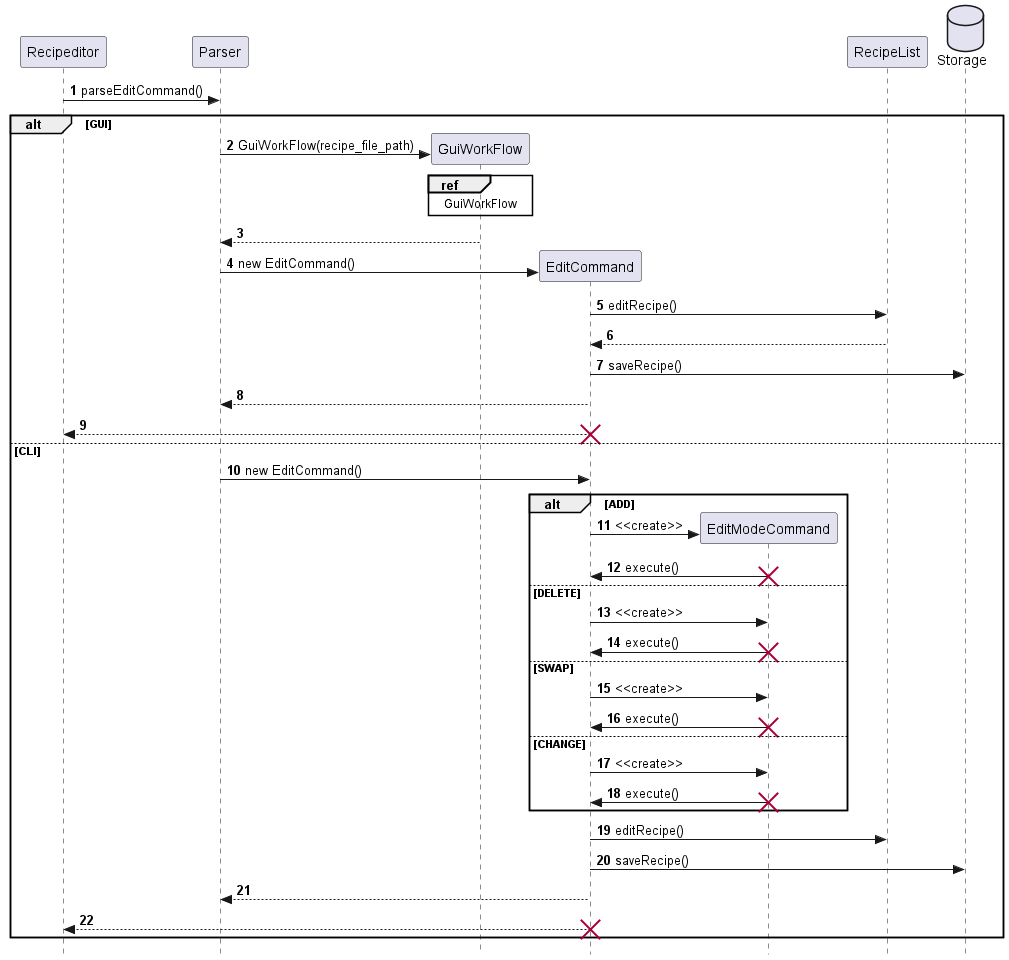

The diagram above was rendered by PlantUML. Its source (embedded in the PNG):
@startuml
skinparam Style strictuml
autonumber

participant Recipeditor
participant Parser
participant GuiWorkFlow
participant EditCommand
participant EditModeCommand
participant RecipeList

database Storage

Recipeditor -> Parser: parseEditCommand()
create Parser

alt GUI
create GuiWorkFlow
Parser -> GuiWorkFlow: GuiWorkFlow(recipe_file_path)
ref over GuiWorkFlow
GuiWorkFlow
end
GuiWorkFlow --> Parser
create EditCommand
Parser -> EditCommand: new EditCommand()
EditCommand -> RecipeList: editRecipe()
RecipeList --> EditCommand
EditCommand -> Storage: saveRecipe()
EditCommand --> Parser
EditCommand --> Recipeditor
destroy EditCommand
else CLI
Parser -> EditCommand: new EditCommand()
create EditModeCommand
alt ADD
EditCommand -> EditModeCommand: <<create>>
EditModeCommand -> EditCommand: execute()
destroy EditModeCommand
else DELETE
EditCommand -> EditModeCommand: <<create>>
EditModeCommand -> EditCommand: execute()
destroy EditModeCommand
else SWAP
EditCommand -> EditModeCommand: <<create>>
EditModeCommand -> EditCommand: execute()
destroy EditModeCommand
else CHANGE
EditCommand -> EditModeCommand: <<create>>
EditModeCommand -> EditCommand: execute()
destroy EditModeCommand
end
EditCommand -> RecipeList: editRecipe()
EditCommand -> Storage: saveRecipe()
EditCommand --> Parser
EditCommand --> Recipeditor
destroy EditCommand
end

@enduml